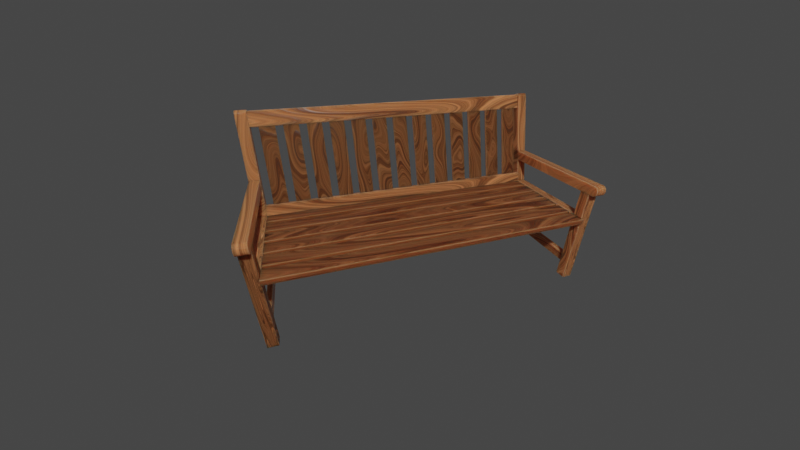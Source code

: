 # Source: Bench.blend  (saved by Blender 3.5.10; exported with 4.5.12 LTS)
import bpy
from mathutils import Matrix  # noqa: F401  (used for matrix-valued properties, if any)

bpy.ops.wm.read_factory_settings(use_empty=True)
scene = bpy.context.scene
scene.name = 'Scene'

# ---- collections
col_collection = bpy.data.collections.new('Collection'); scene.collection.children.link(col_collection)

# ---- materials (node trees are filled in below, after node groups)
mat_wood = bpy.data.materials.new('Wood')
mat_wood.alpha_threshold = 0.0
mat_wood.use_transparent_shadow = False
mat_wood.roughness = 0.5
mat_wood.line_color = (0.0, 0.0, 0.0, 1.0)
mat_darker_wood = bpy.data.materials.new('Darker.Wood')
mat_darker_wood.use_transparent_shadow = False

# ---- material node trees
mat_wood.use_nodes = True; mat_wood.node_tree.nodes.clear()
_N = mat_wood.node_tree.nodes; _L = mat_wood.node_tree.links
n0 = _N.new('ShaderNodeTexCoord'); n0.name = 'Texture Coordinate'; n0.location = (-1009, 244)
n1 = _N.new('ShaderNodeMapping'); n1.name = 'Mapping'; n1.location = (-810, 237)
n1.inputs[3].default_value = (0.45, 2.4, 1.0)
n2 = _N.new('ShaderNodeTexNoise'); n2.name = 'Musgrave Texture'; n2.location = (-616, 217)
n2.width = 150
n2.normalize = False
n2.inputs[2].default_value = 0.6
n2.inputs[3].default_value = 1.0
n2.inputs[4].default_value = 0.25
n3 = _N.new('ShaderNodeOutputMaterial'); n3.name = 'Material Output'; n3.location = (466, 330)
n4 = _N.new('ShaderNodeBsdfPrincipled'); n4.name = 'Principled BSDF'; n4.location = (176, 330)
n4.distribution = 'GGX'
n4.subsurface_method = 'RANDOM_WALK_SKIN'
n4.inputs[3].default_value = 1.45
n4.inputs[8].default_value = 1.0
n4.inputs[10].default_value = 0.04
n4.inputs[27].default_value = (0.0, 0.0, 0.0, 1.0)
n4.inputs[28].default_value = 1.0
n5 = _N.new('ShaderNodeBump'); n5.name = 'Bump'; n5.location = (-146, -102)
n5.inputs[0].default_value = 0.1
n5.inputs[1].default_value = 1.0
n5.inputs[2].default_value = 1.0
n6 = _N.new('ShaderNodeValToRGB'); n6.name = 'ColorRamp'; n6.location = (-169, 382)
n6.color_ramp.interpolation = 'EASE'
while len(n6.color_ramp.elements) > 1: n6.color_ramp.elements.remove(n6.color_ramp.elements[-1])
n6.color_ramp.elements[0].position = 0.0; n6.color_ramp.elements[0].color = (1.0, 0.2502, 0.05781, 1.0)
_e = n6.color_ramp.elements.new(0.3591); _e.color = (0.9485, 0.3563, 0.1424, 1.0)
_e = n6.color_ramp.elements.new(0.6591); _e.color = (0.0, 0.0, 0.0, 1.0)
n7 = _N.new('ShaderNodeTexNoise'); n7.name = 'Noise Texture'; n7.location = (-408, 212)
n7.inputs[2].default_value = 2.1
n7.inputs[3].default_value = 18.0
n7.inputs[4].default_value = 0.825
n7.inputs[8].default_value = 0.8
n8 = _N.new('ShaderNodeValToRGB'); n8.name = 'ColorRamp.001'; n8.location = (-179, 148)
while len(n8.color_ramp.elements) > 1: n8.color_ramp.elements.remove(n8.color_ramp.elements[-1])
n8.color_ramp.elements[0].position = 0.4227; n8.color_ramp.elements[0].color = (0.0, 0.0, 0.0, 1.0)
_e = n8.color_ramp.elements.new(0.9636); _e.color = (1.0, 1.0, 1.0, 1.0)
n9 = _N.new('ShaderNodeMix'); n9.name = 'Mix'; n9.location = (6, 210)
n9.data_type = 'RGBA'
n9.inputs[0].default_value = 0.04
_L.new(n4.outputs[0], n3.inputs[0])
_L.new(n2.outputs[0], n7.inputs[0])
_L.new(n1.outputs[0], n2.inputs[0])
_L.new(n0.outputs[3], n1.inputs[0])
_L.new(n7.outputs[0], n6.inputs[0])
_L.new(n7.outputs[0], n5.inputs[3])
_L.new(n5.outputs[0], n4.inputs[5])
_L.new(n7.outputs[0], n8.inputs[0])
_L.new(n8.outputs[0], n4.inputs[2])
_L.new(n8.outputs[0], n4.inputs[13])
_L.new(n6.outputs[0], n9.inputs[6])
_L.new(n6.outputs[0], n9.inputs[7])
_L.new(n9.outputs[2], n4.inputs[0])
n3.is_active_output = True
mat_darker_wood.use_nodes = True; mat_darker_wood.node_tree.nodes.clear()
_N = mat_darker_wood.node_tree.nodes; _L = mat_darker_wood.node_tree.links
n0 = _N.new('ShaderNodeTexCoord'); n0.name = 'Texture Coordinate'; n0.location = (-886, 236)
n1 = _N.new('ShaderNodeMapping'); n1.name = 'Mapping'; n1.location = (-688, 229)
n1.inputs[3].default_value = (0.45, 2.4, 1.0)
n2 = _N.new('ShaderNodeTexNoise'); n2.name = 'Musgrave Texture'; n2.location = (-493, 210)
n2.width = 150
n2.normalize = False
n2.inputs[2].default_value = 0.6
n2.inputs[3].default_value = 1.0
n2.inputs[4].default_value = 0.25
n3 = _N.new('ShaderNodeOutputMaterial'); n3.name = 'Material Output'; n3.location = (589, 322)
n4 = _N.new('ShaderNodeBsdfPrincipled'); n4.name = 'Principled BSDF'; n4.location = (299, 322)
n4.distribution = 'GGX'
n4.subsurface_method = 'RANDOM_WALK_SKIN'
n4.inputs[3].default_value = 1.45
n4.inputs[8].default_value = 1.0
n4.inputs[10].default_value = 0.04
n4.inputs[27].default_value = (0.0, 0.0, 0.0, 1.0)
n4.inputs[28].default_value = 1.0
n5 = _N.new('ShaderNodeBump'); n5.name = 'Bump'; n5.location = (-23, -110)
n5.inputs[0].default_value = 0.1
n5.inputs[1].default_value = 1.0
n5.inputs[2].default_value = 1.0
n6 = _N.new('ShaderNodeValToRGB'); n6.name = 'ColorRamp'; n6.location = (-46, 374)
n6.color_ramp.interpolation = 'EASE'
while len(n6.color_ramp.elements) > 1: n6.color_ramp.elements.remove(n6.color_ramp.elements[-1])
n6.color_ramp.elements[0].position = 0.0; n6.color_ramp.elements[0].color = (0.3724, 0.09813, 0.02497, 1.0)
_e = n6.color_ramp.elements.new(0.3591); _e.color = (0.3724, 0.1445, 0.06034, 1.0)
_e = n6.color_ramp.elements.new(0.6591); _e.color = (0.0, 0.0, 0.0, 1.0)
n7 = _N.new('ShaderNodeTexNoise'); n7.name = 'Noise Texture'; n7.location = (-285, 204)
n7.inputs[2].default_value = 2.1
n7.inputs[3].default_value = 18.0
n7.inputs[4].default_value = 0.825
n7.inputs[8].default_value = 0.8
n8 = _N.new('ShaderNodeValToRGB'); n8.name = 'ColorRamp.001'; n8.location = (-56, 140)
while len(n8.color_ramp.elements) > 1: n8.color_ramp.elements.remove(n8.color_ramp.elements[-1])
n8.color_ramp.elements[0].position = 0.4227; n8.color_ramp.elements[0].color = (0.0, 0.0, 0.0, 1.0)
_e = n8.color_ramp.elements.new(0.9636); _e.color = (1.0, 1.0, 1.0, 1.0)
n9 = _N.new('ShaderNodeMix'); n9.name = 'Mix'; n9.location = (129, 202)
n9.data_type = 'RGBA'
n9.inputs[0].default_value = 0.04
_L.new(n4.outputs[0], n3.inputs[0])
_L.new(n2.outputs[0], n7.inputs[0])
_L.new(n1.outputs[0], n2.inputs[0])
_L.new(n0.outputs[3], n1.inputs[0])
_L.new(n7.outputs[0], n6.inputs[0])
_L.new(n7.outputs[0], n5.inputs[3])
_L.new(n5.outputs[0], n4.inputs[5])
_L.new(n7.outputs[0], n8.inputs[0])
_L.new(n8.outputs[0], n4.inputs[2])
_L.new(n8.outputs[0], n4.inputs[13])
_L.new(n6.outputs[0], n9.inputs[6])
_L.new(n6.outputs[0], n9.inputs[7])
_L.new(n9.outputs[2], n4.inputs[0])
n3.is_active_output = True

# ---- world
world_world = bpy.data.worlds.new('World'); scene.world = world_world
world_world.use_nodes = True; world_world.node_tree.nodes.clear()
_N = world_world.node_tree.nodes; _L = world_world.node_tree.links
n0 = _N.new('ShaderNodeOutputWorld'); n0.name = 'World Output'; n0.location = (300, 300)
n1 = _N.new('ShaderNodeBackground'); n1.name = 'Background'; n1.location = (10, 300)
n1.inputs[0].default_value = (0.05088, 0.05088, 0.05088, 1.0)
_L.new(n1.outputs[0], n0.inputs[0])
n0.is_active_output = True
world_world.color = (0.05088, 0.05088, 0.05088)
world_world.use_sun_shadow = False
world_world.sun_shadow_jitter_overblur = 0.0

# ---- cameras
cam_camera = bpy.data.cameras.new('Camera')
cam_camera.clip_end = 100.0
cam_camera.lens = 14.15
cam_camera.ortho_scale = 7.314

# ---- lights
light_light = bpy.data.lights.new('Light', 'POINT')
light_light.transmission_factor = 0.0
light_light.energy = 1000.0
light_light.shadow_soft_size = 0.1
light_light.shadow_maximum_resolution = 0.006
light_light.use_absolute_resolution = True

# ---- meshes
me_cube = bpy.data.meshes.new('Cube')
me_cube.from_pydata([(1.0, 1.0, 1.0), (1.0, 1.0, -1.0), (1.0, -1.0, 1.0), (1.0, -1.0, -1.0), (-1.0, 1.0, 1.0), (-1.0, 1.0, -1.0), (-1.0, -1.0, 1.0), (-1.0, -1.0, -1.0)], [], [(0, 4, 6, 2), (3, 2, 6, 7), (7, 6, 4, 5), (5, 1, 3, 7), (1, 0, 2, 3), (5, 4, 0, 1)])
_uv = me_cube.uv_layers.new(name='UVMap')
_uv.uv.foreach_set('vector', [0.625, 0.5, 0.875, 0.5, 0.875, 0.75, 0.625, 0.75, 0.375, 0.75, 0.625, 0.75, 0.625, 1.0, 0.375, 1.0, 0.375, 0.0, 0.625, 0.0, 0.625, 0.25, 0.375, 0.25, 0.125, 0.5, 0.375, 0.5, 0.375, 0.75, 0.125, 0.75, 0.375, 0.5, 0.625, 0.5, 0.625, 0.75, 0.375, 0.75, 0.375, 0.25, 0.625, 0.25, 0.625, 0.5, 0.375, 0.5])
me_cube.materials.append(mat_wood)
me_cube.use_mirror_vertex_groups = False
me_cube.update()
me_cube_001 = bpy.data.meshes.new('Cube.001')
me_cube_001.from_pydata([(-1.001, 0.055, 0.7628), (-0.9991, 0.055, 0.0), (-1.001, -0.055, 0.7628), (-0.9991, -0.055, 0.0), (-1.097, 0.055, 0.7369), (-1.099, 0.055, 0.0), (-1.097, -0.055, 0.7369), (-1.099, -0.055, 0.0), (-1.001, -0.055, 0.7628), (-1.097, -0.055, 0.7369), (-1.001, 0.055, 0.7628), (-1.097, 0.055, 0.7369), (-1.001, -0.055, 0.7628), (-1.097, -0.055, 0.7369), (-1.001, 0.055, 0.7628), (-1.097, 0.055, 0.7369), (-1.254, -0.055, 1.708), (-1.301, -0.055, 1.735), (-1.261, -0.055, 1.722), (-1.272, -0.055, 1.731), (-1.286, -0.055, 1.736), (-1.324, -0.055, 1.729), (-1.351, -0.055, 1.682), (-1.337, -0.055, 1.722), (-1.347, -0.055, 1.711), (-1.352, -0.055, 1.697), (-1.301, 0.055, 1.735), (-1.254, 0.055, 1.708), (-1.286, 0.055, 1.736), (-1.272, 0.055, 1.731), (-1.261, 0.055, 1.722), (-1.351, 0.055, 1.682), (-1.324, 0.055, 1.729), (-1.352, 0.055, 1.697), (-1.347, 0.055, 1.711), (-1.337, 0.055, 1.722)], [], [(0, 4, 11, 10), (3, 2, 6, 7), (7, 6, 4, 5), (5, 1, 3, 7), (1, 0, 2, 3), (5, 4, 0, 1), (10, 11, 15, 14), (6, 2, 8, 9), (4, 6, 9, 11), (2, 0, 10, 8), (14, 15, 31, 33, 34, 35, 32, 26, 28, 29, 30, 27), (8, 10, 14, 12), (11, 9, 13, 15), (9, 8, 12, 13), (12, 14, 27, 16), (26, 32, 21, 17), (15, 13, 22, 31), (26, 17, 20, 28), (28, 20, 19, 29), (29, 19, 18, 30), (30, 18, 16, 27), (21, 32, 35, 23), (23, 35, 34, 24), (24, 34, 33, 25), (25, 33, 31, 22), (13, 12, 16, 18, 19, 20, 17, 21, 23, 24, 25, 22)])
_uv = me_cube_001.uv_layers.new(name='UVMap')
_uv.uv.foreach_set('vector', [0.625, 0.5, 0.625, 0.25, 0.625, 0.25, 0.625, 0.5, 0.375, 0.75, 0.625, 0.75, 0.625, 1.0, 0.375, 1.0, 0.375, 0.0, 0.625, 0.0, 0.625, 0.25, 0.375, 0.25, 0.125, 0.5, 0.375, 0.5, 0.375, 0.75, 0.125, 0.75, 0.375, 0.5, 0.625, 0.5, 0.625, 0.75, 0.375, 0.75, 0.375, 0.25, 0.625, 0.25, 0.625, 0.5, 0.375, 0.5, 0.625, 0.5, 0.625, 0.25, 0.625, 0.25, 0.625, 0.5, 0.625, 1.0, 0.625, 0.75, 0.625, 0.75, 0.625, 1.0, 0.625, 0.25, 0.625, 0.0, 0.625, 0.0, 0.625, 0.25, 0.625, 0.75, 0.625, 0.5, 0.625, 0.5, 0.625, 0.75, 0.625, 0.5, 0.625, 0.25, 0.625, 0.25, 0.625, 0.2573, 0.625, 0.2779, 0.625, 0.3089, 0.625, 0.3453, 0.625, 0.4047, 0.625, 0.4411, 0.625, 0.4721, 0.625, 0.4927, 0.625, 0.5, 0.625, 0.75, 0.625, 0.5, 0.625, 0.5, 0.625, 0.75, 0.625, 0.25, 0.625, 0.0, 0.625, 0.0, 0.625, 0.25, 0.625, 1.0, 0.625, 0.75, 0.625, 0.75, 0.625, 1.0, 0.625, 0.75, 0.625, 0.5, 0.625, 0.5, 0.625, 0.75, 0.7203, 0.5, 0.7797, 0.5, 0.7797, 0.75, 0.7203, 0.75, 0.625, 0.25, 0.625, 0.0, 0.625, 0.0, 0.625, 0.25, 0.7203, 0.5, 0.7203, 0.75, 0.6839, 0.75, 0.6839, 0.5, 0.6839, 0.5, 0.6839, 0.75, 0.625, 0.75, 0.625, 0.5, 0.625, 0.5, 0.625, 0.75, 0.625, 0.75, 0.625, 0.5, 0.625, 0.5, 0.625, 0.75, 0.625, 0.75, 0.625, 0.5, 0.7797, 0.75, 0.7797, 0.5, 0.8161, 0.5, 0.8161, 0.75, 0.8161, 0.75, 0.8161, 0.5, 0.875, 0.5, 0.875, 0.75, 0.625, 0.0, 0.625, 0.25, 0.625, 0.25, 0.625, 0.0, 0.625, 0.0, 0.625, 0.25, 0.625, 0.25, 0.625, 0.0, 0.625, 1.0, 0.625, 0.75, 0.625, 0.75, 0.625, 0.7573, 0.625, 0.7779, 0.625, 0.8089, 0.625, 0.8453, 0.625, 0.9047, 0.625, 0.9411, 0.625, 0.9721, 0.625, 0.9927, 0.625, 1.0])
me_cube_001.materials.append(mat_wood)
me_cube_001.use_mirror_vertex_groups = False
me_cube_001.update()
me_cube_003 = bpy.data.meshes.new('Cube.003')
me_cube_003.from_pydata([(-1.001, 3.144, 0.7628), (-0.9991, 3.144, 0.0), (-1.001, 3.044, 0.7628), (-0.9991, 3.044, 0.0), (-1.097, 3.144, 0.7369), (-1.099, 3.144, 0.0), (-1.097, 3.044, 0.7369), (-1.099, 3.044, 0.0), (-1.001, 3.044, 0.7628), (-1.097, 3.044, 0.7369), (-1.001, 3.144, 0.7628), (-1.097, 3.144, 0.7369), (-1.001, 3.044, 0.7628), (-1.097, 3.044, 0.7369), (-1.001, 3.144, 0.7628), (-1.097, 3.144, 0.7369), (-1.254, 3.044, 1.708), (-1.301, 3.044, 1.735), (-1.261, 3.044, 1.722), (-1.272, 3.044, 1.731), (-1.286, 3.044, 1.736), (-1.324, 3.044, 1.729), (-1.351, 3.044, 1.682), (-1.337, 3.044, 1.722), (-1.347, 3.044, 1.711), (-1.352, 3.044, 1.697), (-1.301, 3.144, 1.735), (-1.254, 3.144, 1.708), (-1.286, 3.144, 1.736), (-1.272, 3.144, 1.731), (-1.261, 3.144, 1.722), (-1.351, 3.144, 1.682), (-1.324, 3.144, 1.729), (-1.352, 3.144, 1.697), (-1.347, 3.144, 1.711), (-1.337, 3.144, 1.722)], [], [(4, 6, 9, 11), (3, 2, 6, 7), (7, 6, 4, 5), (5, 1, 3, 7), (1, 0, 2, 3), (5, 4, 0, 1), (11, 9, 13, 15), (2, 0, 10, 8), (0, 4, 11, 10), (6, 2, 8, 9), (9, 8, 12, 13), (10, 11, 15, 14), (8, 10, 14, 12), (12, 14, 27, 16), (15, 13, 22, 31), (14, 15, 31, 33, 34, 35, 32, 26, 28, 29, 30, 27), (26, 32, 21, 17), (26, 17, 20, 28), (28, 20, 19, 29), (29, 19, 18, 30), (30, 18, 16, 27), (21, 32, 35, 23), (23, 35, 34, 24), (24, 34, 33, 25), (25, 33, 31, 22), (13, 12, 16, 18, 19, 20, 17, 21, 23, 24, 25, 22)])
_uv = me_cube_003.uv_layers.new(name='UVMap')
_uv.uv.foreach_set('vector', [0.625, 0.25, 0.625, 0.0, 0.625, 0.0, 0.625, 0.25, 0.375, 0.75, 0.625, 0.75, 0.625, 1.0, 0.375, 1.0, 0.375, 0.0, 0.625, 0.0, 0.625, 0.25, 0.375, 0.25, 0.125, 0.5, 0.375, 0.5, 0.375, 0.75, 0.125, 0.75, 0.375, 0.5, 0.625, 0.5, 0.625, 0.75, 0.375, 0.75, 0.375, 0.25, 0.625, 0.25, 0.625, 0.5, 0.375, 0.5, 0.625, 0.25, 0.625, 0.0, 0.625, 0.0, 0.625, 0.25, 0.625, 0.75, 0.625, 0.5, 0.625, 0.5, 0.625, 0.75, 0.625, 0.5, 0.625, 0.25, 0.625, 0.25, 0.625, 0.5, 0.625, 1.0, 0.625, 0.75, 0.625, 0.75, 0.625, 1.0, 0.625, 1.0, 0.625, 0.75, 0.625, 0.75, 0.625, 1.0, 0.625, 0.5, 0.625, 0.25, 0.625, 0.25, 0.625, 0.5, 0.625, 0.75, 0.625, 0.5, 0.625, 0.5, 0.625, 0.75, 0.625, 0.75, 0.625, 0.5, 0.625, 0.5, 0.625, 0.75, 0.625, 0.25, 0.625, 0.0, 0.625, 0.0, 0.625, 0.25, 0.625, 0.5, 0.625, 0.25, 0.625, 0.25, 0.625, 0.2573, 0.625, 0.2779, 0.625, 0.3089, 0.625, 0.3453, 0.625, 0.4047, 0.625, 0.4411, 0.625, 0.4721, 0.625, 0.4927, 0.625, 0.5, 0.7203, 0.5, 0.7797, 0.5, 0.7797, 0.75, 0.7203, 0.75, 0.7203, 0.5, 0.7203, 0.75, 0.6839, 0.75, 0.6839, 0.5, 0.6839, 0.5, 0.6839, 0.75, 0.625, 0.75, 0.625, 0.5, 0.625, 0.5, 0.625, 0.75, 0.625, 0.75, 0.625, 0.5, 0.625, 0.5, 0.625, 0.75, 0.625, 0.75, 0.625, 0.5, 0.7797, 0.75, 0.7797, 0.5, 0.8161, 0.5, 0.8161, 0.75, 0.8161, 0.75, 0.8161, 0.5, 0.875, 0.5, 0.875, 0.75, 0.625, 0.0, 0.625, 0.25, 0.625, 0.25, 0.625, 0.0, 0.625, 0.0, 0.625, 0.25, 0.625, 0.25, 0.625, 0.0, 0.625, 1.0, 0.625, 0.75, 0.625, 0.75, 0.625, 0.7573, 0.625, 0.7779, 0.625, 0.8089, 0.625, 0.8453, 0.625, 0.9047, 0.625, 0.9411, 0.625, 0.9721, 0.625, 0.9927, 0.625, 1.0])
me_cube_003.materials.append(mat_wood)
me_cube_003.use_mirror_vertex_groups = False
me_cube_003.update()
me_cube_005 = bpy.data.meshes.new('Cube.005')
me_cube_005.from_pydata([(1.0, 1.0, 1.0), (1.0, 1.0, -1.0), (1.0, -1.0, 1.0), (1.0, -1.0, -1.0), (-1.0, 1.0, 1.0), (-1.0, 1.0, -1.0), (-1.0, -1.0, 1.0), (-1.0, -1.0, -1.0)], [], [(0, 4, 6, 2), (3, 2, 6, 7), (7, 6, 4, 5), (5, 1, 3, 7), (1, 0, 2, 3), (5, 4, 0, 1)])
_uv = me_cube_005.uv_layers.new(name='UVMap')
_uv.uv.foreach_set('vector', [0.625, 0.5, 0.875, 0.5, 0.875, 0.75, 0.625, 0.75, 0.375, 0.75, 0.625, 0.75, 0.625, 1.0, 0.375, 1.0, 0.375, 0.0, 0.625, 0.0, 0.625, 0.25, 0.375, 0.25, 0.125, 0.5, 0.375, 0.5, 0.375, 0.75, 0.125, 0.75, 0.375, 0.5, 0.625, 0.5, 0.625, 0.75, 0.375, 0.75, 0.375, 0.25, 0.625, 0.25, 0.625, 0.5, 0.375, 0.5])
me_cube_005.materials.append(mat_darker_wood)
me_cube_005.use_mirror_vertex_groups = False
me_cube_005.update()
me_cube_006 = bpy.data.meshes.new('Cube.006')
me_cube_006.from_pydata([(1.0, 1.0, 1.0), (1.0, 1.0, -1.0), (1.0, -1.0, 1.0), (1.0, -1.0, -1.0), (-1.0, 1.0, 1.0), (-1.0, 1.0, -1.0), (-1.0, -1.0, 1.0), (-1.0, -1.0, -1.0)], [], [(0, 4, 6, 2), (3, 2, 6, 7), (7, 6, 4, 5), (5, 1, 3, 7), (1, 0, 2, 3), (5, 4, 0, 1)])
_uv = me_cube_006.uv_layers.new(name='UVMap')
_uv.uv.foreach_set('vector', [0.625, 0.5, 0.875, 0.5, 0.875, 0.75, 0.625, 0.75, 0.375, 0.75, 0.625, 0.75, 0.625, 1.0, 0.375, 1.0, 0.375, 0.0, 0.625, 0.0, 0.625, 0.25, 0.375, 0.25, 0.125, 0.5, 0.375, 0.5, 0.375, 0.75, 0.125, 0.75, 0.375, 0.5, 0.625, 0.5, 0.625, 0.75, 0.375, 0.75, 0.375, 0.25, 0.625, 0.25, 0.625, 0.5, 0.375, 0.5])
me_cube_006.materials.append(mat_darker_wood)
me_cube_006.use_mirror_vertex_groups = False
me_cube_006.update()
me_cube_007 = bpy.data.meshes.new('Cube.007')
me_cube_007.from_pydata([(1.0, 1.0, 1.0), (1.0, 1.0, -1.0), (1.0, -1.0, 1.0), (1.0, -1.0, -1.0), (-1.0, 1.0, 1.0), (-1.0, 1.0, -1.0), (-1.0, -1.0, 1.0), (-1.0, -1.0, -1.0)], [], [(0, 4, 6, 2), (3, 2, 6, 7), (7, 6, 4, 5), (5, 1, 3, 7), (1, 0, 2, 3), (5, 4, 0, 1)])
_uv = me_cube_007.uv_layers.new(name='UVMap')
_uv.uv.foreach_set('vector', [0.625, 0.5, 0.875, 0.5, 0.875, 0.75, 0.625, 0.75, 0.375, 0.75, 0.625, 0.75, 0.625, 1.0, 0.375, 1.0, 0.375, 0.0, 0.625, 0.0, 0.625, 0.25, 0.375, 0.25, 0.125, 0.5, 0.375, 0.5, 0.375, 0.75, 0.125, 0.75, 0.375, 0.5, 0.625, 0.5, 0.625, 0.75, 0.375, 0.75, 0.375, 0.25, 0.625, 0.25, 0.625, 0.5, 0.375, 0.5])
me_cube_007.materials.append(mat_wood)
me_cube_007.use_mirror_vertex_groups = False
me_cube_007.update()
me_cube_008 = bpy.data.meshes.new('Cube.008')
me_cube_008.from_pydata([(1.0, 1.0, 1.0), (1.0, 1.0, -1.0), (1.0, -1.0, 1.0), (1.0, -1.0, -1.0), (-1.0, 1.0, 1.0), (-1.0, 1.0, -1.0), (-1.0, -1.0, 1.0), (-1.0, -1.0, -1.0)], [], [(0, 4, 6, 2), (3, 2, 6, 7), (7, 6, 4, 5), (5, 1, 3, 7), (1, 0, 2, 3), (5, 4, 0, 1)])
_uv = me_cube_008.uv_layers.new(name='UVMap')
_uv.uv.foreach_set('vector', [0.625, 0.5, 0.875, 0.5, 0.875, 0.75, 0.625, 0.75, 0.375, 0.75, 0.625, 0.75, 0.625, 1.0, 0.375, 1.0, 0.375, 0.0, 0.625, 0.0, 0.625, 0.25, 0.375, 0.25, 0.125, 0.5, 0.375, 0.5, 0.375, 0.75, 0.125, 0.75, 0.375, 0.5, 0.625, 0.5, 0.625, 0.75, 0.375, 0.75, 0.375, 0.25, 0.625, 0.25, 0.625, 0.5, 0.375, 0.5])
me_cube_008.materials.append(mat_wood)
me_cube_008.use_mirror_vertex_groups = False
me_cube_008.update()
me_cube_009 = bpy.data.meshes.new('Cube.009')
me_cube_009.from_pydata([(1.0, 1.0, 1.0), (1.0, 1.0, -1.0), (1.0, -1.0, 1.0), (1.0, -1.0, -1.0), (-1.0, 1.0, 1.0), (-1.0, 1.0, -1.0), (-1.0, -1.0, 1.0), (-1.0, -1.0, -1.0)], [], [(0, 4, 6, 2), (3, 2, 6, 7), (7, 6, 4, 5), (5, 1, 3, 7), (1, 0, 2, 3), (5, 4, 0, 1)])
_uv = me_cube_009.uv_layers.new(name='UVMap')
_uv.uv.foreach_set('vector', [0.625, 0.5, 0.875, 0.5, 0.875, 0.75, 0.625, 0.75, 0.375, 0.75, 0.625, 0.75, 0.625, 1.0, 0.375, 1.0, 0.375, 0.0, 0.625, 0.0, 0.625, 0.25, 0.375, 0.25, 0.125, 0.5, 0.375, 0.5, 0.375, 0.75, 0.125, 0.75, 0.375, 0.5, 0.625, 0.5, 0.625, 0.75, 0.375, 0.75, 0.375, 0.25, 0.625, 0.25, 0.625, 0.5, 0.375, 0.5])
me_cube_009.materials.append(mat_wood)
me_cube_009.use_mirror_vertex_groups = False
me_cube_009.update()
me_cube_010 = bpy.data.meshes.new('Cube.010')
me_cube_010.from_pydata([(1.0, 1.0, 1.0), (1.0, 1.0, -1.0), (1.0, -1.0, 1.0), (1.0, -1.0, -1.0), (-1.0, 1.0, 1.0), (-1.0, 1.0, -1.0), (-1.0, -1.0, 1.0), (-1.0, -1.0, -1.0)], [], [(0, 4, 6, 2), (3, 2, 6, 7), (7, 6, 4, 5), (5, 1, 3, 7), (1, 0, 2, 3), (5, 4, 0, 1)])
_uv = me_cube_010.uv_layers.new(name='UVMap')
_uv.uv.foreach_set('vector', [0.625, 0.5, 0.875, 0.5, 0.875, 0.75, 0.625, 0.75, 0.375, 0.75, 0.625, 0.75, 0.625, 1.0, 0.375, 1.0, 0.375, 0.0, 0.625, 0.0, 0.625, 0.25, 0.375, 0.25, 0.125, 0.5, 0.375, 0.5, 0.375, 0.75, 0.125, 0.75, 0.375, 0.5, 0.625, 0.5, 0.625, 0.75, 0.375, 0.75, 0.375, 0.25, 0.625, 0.25, 0.625, 0.5, 0.375, 0.5])
me_cube_010.materials.append(mat_wood)
me_cube_010.use_mirror_vertex_groups = False
me_cube_010.update()
me_cube_011 = bpy.data.meshes.new('Cube.011')
me_cube_011.from_pydata([(1.0, 1.0, 1.0), (1.0, 1.0, -1.0), (1.0, -1.0, 1.0), (1.0, -1.0, -1.0), (-1.0, 1.0, 1.0), (-1.0, 1.0, -1.0), (-1.0, -1.0, 1.0), (-1.0, -1.0, -1.0)], [], [(0, 4, 6, 2), (3, 2, 6, 7), (7, 6, 4, 5), (5, 1, 3, 7), (1, 0, 2, 3), (5, 4, 0, 1)])
_uv = me_cube_011.uv_layers.new(name='UVMap')
_uv.uv.foreach_set('vector', [0.625, 0.5, 0.875, 0.5, 0.875, 0.75, 0.625, 0.75, 0.375, 0.75, 0.625, 0.75, 0.625, 1.0, 0.375, 1.0, 0.375, 0.0, 0.625, 0.0, 0.625, 0.25, 0.375, 0.25, 0.125, 0.5, 0.375, 0.5, 0.375, 0.75, 0.125, 0.75, 0.375, 0.5, 0.625, 0.5, 0.625, 0.75, 0.375, 0.75, 0.375, 0.25, 0.625, 0.25, 0.625, 0.5, 0.375, 0.5])
me_cube_011.materials.append(mat_wood)
me_cube_011.use_mirror_vertex_groups = False
me_cube_011.update()
me_cube_012 = bpy.data.meshes.new('Cube.012')
me_cube_012.from_pydata([(1.0, 1.0, 1.0), (1.0, 1.0, -1.0), (1.0, -1.0, 1.0), (1.0, -1.0, -1.0), (-1.0, 1.0, 1.0), (-1.0, 1.0, -1.0), (-1.0, -1.0, 1.0), (-1.0, -1.0, -1.0)], [], [(0, 4, 6, 2), (3, 2, 6, 7), (7, 6, 4, 5), (5, 1, 3, 7), (1, 0, 2, 3), (5, 4, 0, 1)])
_uv = me_cube_012.uv_layers.new(name='UVMap')
_uv.uv.foreach_set('vector', [0.625, 0.5, 0.875, 0.5, 0.875, 0.75, 0.625, 0.75, 0.375, 0.75, 0.625, 0.75, 0.625, 1.0, 0.375, 1.0, 0.375, 0.0, 0.625, 0.0, 0.625, 0.25, 0.375, 0.25, 0.125, 0.5, 0.375, 0.5, 0.375, 0.75, 0.125, 0.75, 0.375, 0.5, 0.625, 0.5, 0.625, 0.75, 0.375, 0.75, 0.375, 0.25, 0.625, 0.25, 0.625, 0.5, 0.375, 0.5])
me_cube_012.materials.append(mat_wood)
me_cube_012.use_mirror_vertex_groups = False
me_cube_012.update()
me_cube_013 = bpy.data.meshes.new('Cube.013')
me_cube_013.from_pydata([(1.0, 1.0, 1.0), (1.0, 1.0, -1.0), (1.0, -1.0, 1.0), (1.0, -1.0, -1.0), (-1.0, 1.0, 1.0), (-1.0, 1.0, -1.0), (-1.0, -1.0, 1.0), (-1.0, -1.0, -1.0)], [], [(0, 4, 6, 2), (3, 2, 6, 7), (7, 6, 4, 5), (5, 1, 3, 7), (1, 0, 2, 3), (5, 4, 0, 1)])
_uv = me_cube_013.uv_layers.new(name='UVMap')
_uv.uv.foreach_set('vector', [0.625, 0.5, 0.875, 0.5, 0.875, 0.75, 0.625, 0.75, 0.375, 0.75, 0.625, 0.75, 0.625, 1.0, 0.375, 1.0, 0.375, 0.0, 0.625, 0.0, 0.625, 0.25, 0.375, 0.25, 0.125, 0.5, 0.375, 0.5, 0.375, 0.75, 0.125, 0.75, 0.375, 0.5, 0.625, 0.5, 0.625, 0.75, 0.375, 0.75, 0.375, 0.25, 0.625, 0.25, 0.625, 0.5, 0.375, 0.5])
me_cube_013.materials.append(mat_wood)
me_cube_013.use_mirror_vertex_groups = False
me_cube_013.update()
me_cube_014 = bpy.data.meshes.new('Cube.014')
me_cube_014.from_pydata([(1.0, 1.0, 1.0), (1.0, 1.0, -1.0), (1.0, -1.0, 1.0), (1.0, -1.0, -1.0), (-1.0, 1.0, 1.0), (-1.0, 1.0, -1.0), (-1.0, -1.0, 1.0), (-1.0, -1.0, -1.0)], [], [(0, 4, 6, 2), (3, 2, 6, 7), (7, 6, 4, 5), (5, 1, 3, 7), (1, 0, 2, 3), (5, 4, 0, 1)])
_uv = me_cube_014.uv_layers.new(name='UVMap')
_uv.uv.foreach_set('vector', [0.625, 0.5, 0.875, 0.5, 0.875, 0.75, 0.625, 0.75, 0.375, 0.75, 0.625, 0.75, 0.625, 1.0, 0.375, 1.0, 0.375, 0.0, 0.625, 0.0, 0.625, 0.25, 0.375, 0.25, 0.125, 0.5, 0.375, 0.5, 0.375, 0.75, 0.125, 0.75, 0.375, 0.5, 0.625, 0.5, 0.625, 0.75, 0.375, 0.75, 0.375, 0.25, 0.625, 0.25, 0.625, 0.5, 0.375, 0.5])
me_cube_014.materials.append(mat_wood)
me_cube_014.use_mirror_vertex_groups = False
me_cube_014.update()
me_cube_015 = bpy.data.meshes.new('Cube.015')
me_cube_015.from_pydata([(0.1254, 1.192e-07, 1.026), (-1.156, 0.05, 1.0), (0.1271, -0.05, 1.034), (-1.156, -0.05, 1.0), (0.1289, 1.192e-07, 1.042), (-1.156, 0.05, 1.1), (0.1271, 0.05, 1.034), (-1.156, -0.05, 1.1), (0.1289, 0.05, 1.042), (0.08253, 0.05, 1.0), (0.1254, 0.05, 1.026), (0.1153, 0.05, 1.012), (0.1003, 0.05, 1.003), (0.08253, -0.05, 1.0), (0.1289, -0.05, 1.042), (0.1003, -0.05, 1.003), (0.1153, -0.05, 1.012), (0.1254, -0.05, 1.026), (0.08253, 0.05, 1.1), (0.1289, 0.05, 1.058), (0.1003, 0.05, 1.097), (0.1153, 0.05, 1.088), (0.1254, 0.05, 1.074), (0.1289, -0.05, 1.058), (0.08253, -0.05, 1.1), (0.1254, -0.05, 1.074), (0.1153, -0.05, 1.088), (0.1003, -0.05, 1.097), (0.1204, 0.05, 1.019), (0.1204, -0.05, 1.019), (0.1153, 1.192e-07, 1.012), (0.1078, 0.05, 1.008), (0.1078, -0.05, 1.008), (0.1003, 1.192e-07, 1.003), (0.09141, 0.05, 1.002), (0.09141, -0.05, 1.002), (0.08253, 1.192e-07, 1.0), (0.1271, -0.05, 1.066), (0.1289, 1.192e-07, 1.058), (0.1271, 0.05, 1.066), (0.1254, 1.192e-07, 1.074), (0.1204, -0.05, 1.081), (0.1204, 0.05, 1.081), (0.1153, 1.192e-07, 1.088), (0.1078, -0.05, 1.092), (0.1078, 0.05, 1.092), (0.1003, 1.192e-07, 1.097), (0.09141, -0.05, 1.098), (0.09141, 0.05, 1.098), (0.08253, 1.192e-07, 1.1), (0.09141, 1.192e-07, 1.098), (0.1078, 1.192e-07, 1.092), (0.1204, 1.192e-07, 1.081), (0.1271, 1.192e-07, 1.066), (0.09141, 1.192e-07, 1.002), (0.1078, 1.192e-07, 1.008), (0.1204, 1.192e-07, 1.019), (0.1271, 1.192e-07, 1.034)], [], [(3, 13, 35, 15, 32, 16, 29, 17, 2, 14, 23, 37, 25, 41, 26, 44, 27, 47, 24, 7), (7, 24, 49, 18, 5), (47, 50, 49, 24), (5, 1, 3, 7), (4, 38, 23, 14), (1, 9, 36, 13, 3), (57, 2, 17, 0), (56, 29, 16, 30), (55, 32, 15, 33), (54, 35, 13, 36), (53, 39, 22, 40), (52, 42, 21, 43), (51, 45, 20, 46), (50, 48, 18, 49), (5, 18, 48, 20, 45, 21, 42, 22, 39, 19, 8, 6, 10, 28, 11, 31, 12, 34, 9, 1), (27, 46, 50, 47), (46, 20, 48, 50), (44, 51, 46, 27), (26, 43, 51, 44), (43, 21, 45, 51), (41, 52, 43, 26), (25, 40, 52, 41), (40, 22, 42, 52), (37, 53, 40, 25), (23, 38, 53, 37), (38, 19, 39, 53), (34, 54, 36, 9), (12, 33, 54, 34), (33, 15, 35, 54), (31, 55, 33, 12), (11, 30, 55, 31), (30, 16, 32, 55), (28, 56, 30, 11), (10, 0, 56, 28), (0, 17, 29, 56), (6, 57, 0, 10), (8, 4, 57, 6), (4, 14, 2, 57), (8, 19, 38, 4)])
_uv = me_cube_015.uv_layers.new(name='UVMap')
_uv.uv.foreach_set('vector', [0.375, 0.75, 0.616, 0.75, 0.6177, 0.754, 0.6194, 0.758, 0.6209, 0.7695, 0.6224, 0.7809, 0.6233, 0.7981, 0.6243, 0.8152, 0.6247, 0.8354, 0.625, 0.8556, 0.625, 0.8944, 0.6247, 0.9146, 0.6243, 0.9348, 0.6233, 0.9519, 0.6224, 0.9691, 0.6209, 0.9805, 0.6194, 0.992, 0.6177, 0.996, 0.616, 1.0, 0.375, 1.0, 0.375, 0.0, 0.616, 0.0, 0.616, 0.125, 0.616, 0.25, 0.375, 0.25, 0.6177, 0.0, 0.6177, 0.125, 0.616, 0.125, 0.616, 0.0, 0.125, 0.5, 0.375, 0.5, 0.375, 0.75, 0.125, 0.75, 0.7306, 0.625, 0.7694, 0.625, 0.7694, 0.75, 0.7306, 0.75, 0.375, 0.5, 0.616, 0.5, 0.616, 0.625, 0.616, 0.75, 0.375, 0.75, 0.7104, 0.625, 0.7104, 0.75, 0.6902, 0.75, 0.6902, 0.625, 0.6576, 0.625, 0.6576, 0.75, 0.625, 0.75, 0.625, 0.625, 0.6222, 0.625, 0.6222, 0.75, 0.6194, 0.75, 0.6194, 0.625, 0.6177, 0.625, 0.6177, 0.75, 0.616, 0.75, 0.616, 0.625, 0.7896, 0.625, 0.7896, 0.5, 0.8098, 0.5, 0.8098, 0.625, 0.8424, 0.625, 0.8424, 0.5, 0.875, 0.5, 0.875, 0.625, 0.6222, 0.125, 0.6222, 0.25, 0.6194, 0.25, 0.6194, 0.125, 0.6177, 0.125, 0.6177, 0.25, 0.616, 0.25, 0.616, 0.125, 0.375, 0.25, 0.616, 0.25, 0.6177, 0.254, 0.6194, 0.258, 0.6209, 0.2695, 0.6224, 0.2809, 0.6233, 0.2981, 0.6243, 0.3152, 0.6247, 0.3354, 0.625, 0.3556, 0.625, 0.3944, 0.6247, 0.4146, 0.6243, 0.4348, 0.6233, 0.4519, 0.6224, 0.4691, 0.6209, 0.4805, 0.6194, 0.492, 0.6177, 0.496, 0.616, 0.5, 0.375, 0.5, 0.6194, 0.0, 0.6194, 0.125, 0.6177, 0.125, 0.6177, 0.0, 0.6194, 0.125, 0.6194, 0.25, 0.6177, 0.25, 0.6177, 0.125, 0.6222, 0.0, 0.6222, 0.125, 0.6194, 0.125, 0.6194, 0.0, 0.625, 0.0, 0.625, 0.125, 0.6222, 0.125, 0.6222, 0.0, 0.625, 0.125, 0.625, 0.25, 0.6222, 0.25, 0.6222, 0.125, 0.8424, 0.75, 0.8424, 0.625, 0.875, 0.625, 0.875, 0.75, 0.8098, 0.75, 0.8098, 0.625, 0.8424, 0.625, 0.8424, 0.75, 0.8098, 0.625, 0.8098, 0.5, 0.8424, 0.5, 0.8424, 0.625, 0.7896, 0.75, 0.7896, 0.625, 0.8098, 0.625, 0.8098, 0.75, 0.7694, 0.75, 0.7694, 0.625, 0.7896, 0.625, 0.7896, 0.75, 0.7694, 0.625, 0.7694, 0.5, 0.7896, 0.5, 0.7896, 0.625, 0.6177, 0.5, 0.6177, 0.625, 0.616, 0.625, 0.616, 0.5, 0.6194, 0.5, 0.6194, 0.625, 0.6177, 0.625, 0.6177, 0.5, 0.6194, 0.625, 0.6194, 0.75, 0.6177, 0.75, 0.6177, 0.625, 0.6222, 0.5, 0.6222, 0.625, 0.6194, 0.625, 0.6194, 0.5, 0.625, 0.5, 0.625, 0.625, 0.6222, 0.625, 0.6222, 0.5, 0.625, 0.625, 0.625, 0.75, 0.6222, 0.75, 0.6222, 0.625, 0.6576, 0.5, 0.6576, 0.625, 0.625, 0.625, 0.625, 0.5, 0.6902, 0.5, 0.6902, 0.625, 0.6576, 0.625, 0.6576, 0.5, 0.6902, 0.625, 0.6902, 0.75, 0.6576, 0.75, 0.6576, 0.625, 0.7104, 0.5, 0.7104, 0.625, 0.6902, 0.625, 0.6902, 0.5, 0.7306, 0.5, 0.7306, 0.625, 0.7104, 0.625, 0.7104, 0.5, 0.7306, 0.625, 0.7306, 0.75, 0.7104, 0.75, 0.7104, 0.625, 0.7306, 0.5, 0.7694, 0.5, 0.7694, 0.625, 0.7306, 0.625])
me_cube_015.materials.append(mat_wood)
me_cube_015.materials.append(mat_darker_wood)
me_cube_015.use_mirror_vertex_groups = False
me_cube_015.update()
me_cube_016 = bpy.data.meshes.new('Cube.016')
me_cube_016.from_pydata([(0.1254, 3.094, 1.026), (-1.156, 3.144, 1.0), (0.1271, 3.044, 1.034), (-1.156, 3.044, 1.0), (0.1289, 3.094, 1.042), (-1.156, 3.144, 1.1), (0.1271, 3.144, 1.034), (-1.156, 3.044, 1.1), (0.1289, 3.144, 1.042), (0.08253, 3.144, 1.0), (0.1254, 3.144, 1.026), (0.1153, 3.144, 1.012), (0.1003, 3.144, 1.003), (0.08253, 3.044, 1.0), (0.1289, 3.044, 1.042), (0.1003, 3.044, 1.003), (0.1153, 3.044, 1.012), (0.1254, 3.044, 1.026), (0.08253, 3.144, 1.1), (0.1289, 3.144, 1.058), (0.1003, 3.144, 1.097), (0.1153, 3.144, 1.088), (0.1254, 3.144, 1.074), (0.1289, 3.044, 1.058), (0.08253, 3.044, 1.1), (0.1254, 3.044, 1.074), (0.1153, 3.044, 1.088), (0.1003, 3.044, 1.097), (0.1204, 3.144, 1.019), (0.1204, 3.044, 1.019), (0.1153, 3.094, 1.012), (0.1078, 3.144, 1.008), (0.1078, 3.044, 1.008), (0.1003, 3.094, 1.003), (0.09141, 3.144, 1.002), (0.09141, 3.044, 1.002), (0.08253, 3.094, 1.0), (0.1271, 3.044, 1.066), (0.1289, 3.094, 1.058), (0.1271, 3.144, 1.066), (0.1254, 3.094, 1.074), (0.1204, 3.044, 1.081), (0.1204, 3.144, 1.081), (0.1153, 3.094, 1.088), (0.1078, 3.044, 1.092), (0.1078, 3.144, 1.092), (0.1003, 3.094, 1.097), (0.09141, 3.044, 1.098), (0.09141, 3.144, 1.098), (0.08253, 3.094, 1.1), (0.09141, 3.094, 1.098), (0.1078, 3.094, 1.092), (0.1204, 3.094, 1.081), (0.1271, 3.094, 1.066), (0.09141, 3.094, 1.002), (0.1078, 3.094, 1.008), (0.1204, 3.094, 1.019), (0.1271, 3.094, 1.034)], [], [(3, 13, 35, 15, 32, 16, 29, 17, 2, 14, 23, 37, 25, 41, 26, 44, 27, 47, 24, 7), (7, 24, 49, 18, 5), (47, 50, 49, 24), (5, 1, 3, 7), (4, 38, 23, 14), (1, 9, 36, 13, 3), (57, 2, 17, 0), (56, 29, 16, 30), (55, 32, 15, 33), (54, 35, 13, 36), (53, 39, 22, 40), (52, 42, 21, 43), (51, 45, 20, 46), (50, 48, 18, 49), (5, 18, 48, 20, 45, 21, 42, 22, 39, 19, 8, 6, 10, 28, 11, 31, 12, 34, 9, 1), (27, 46, 50, 47), (46, 20, 48, 50), (44, 51, 46, 27), (26, 43, 51, 44), (43, 21, 45, 51), (41, 52, 43, 26), (25, 40, 52, 41), (40, 22, 42, 52), (37, 53, 40, 25), (23, 38, 53, 37), (38, 19, 39, 53), (34, 54, 36, 9), (12, 33, 54, 34), (33, 15, 35, 54), (31, 55, 33, 12), (11, 30, 55, 31), (30, 16, 32, 55), (28, 56, 30, 11), (10, 0, 56, 28), (0, 17, 29, 56), (6, 57, 0, 10), (8, 4, 57, 6), (4, 14, 2, 57), (8, 19, 38, 4)])
_uv = me_cube_016.uv_layers.new(name='UVMap')
_uv.uv.foreach_set('vector', [0.375, 0.75, 0.616, 0.75, 0.6177, 0.754, 0.6194, 0.758, 0.6209, 0.7695, 0.6224, 0.7809, 0.6233, 0.7981, 0.6243, 0.8152, 0.6247, 0.8354, 0.625, 0.8556, 0.625, 0.8944, 0.6247, 0.9146, 0.6243, 0.9348, 0.6233, 0.9519, 0.6224, 0.9691, 0.6209, 0.9805, 0.6194, 0.992, 0.6177, 0.996, 0.616, 1.0, 0.375, 1.0, 0.375, 0.0, 0.616, 0.0, 0.616, 0.125, 0.616, 0.25, 0.375, 0.25, 0.6177, 0.0, 0.6177, 0.125, 0.616, 0.125, 0.616, 0.0, 0.125, 0.5, 0.375, 0.5, 0.375, 0.75, 0.125, 0.75, 0.7306, 0.625, 0.7694, 0.625, 0.7694, 0.75, 0.7306, 0.75, 0.375, 0.5, 0.616, 0.5, 0.616, 0.625, 0.616, 0.75, 0.375, 0.75, 0.7104, 0.625, 0.7104, 0.75, 0.6902, 0.75, 0.6902, 0.625, 0.6576, 0.625, 0.6576, 0.75, 0.625, 0.75, 0.625, 0.625, 0.6222, 0.625, 0.6222, 0.75, 0.6194, 0.75, 0.6194, 0.625, 0.6177, 0.625, 0.6177, 0.75, 0.616, 0.75, 0.616, 0.625, 0.7896, 0.625, 0.7896, 0.5, 0.8098, 0.5, 0.8098, 0.625, 0.8424, 0.625, 0.8424, 0.5, 0.875, 0.5, 0.875, 0.625, 0.6222, 0.125, 0.6222, 0.25, 0.6194, 0.25, 0.6194, 0.125, 0.6177, 0.125, 0.6177, 0.25, 0.616, 0.25, 0.616, 0.125, 0.375, 0.25, 0.616, 0.25, 0.6177, 0.254, 0.6194, 0.258, 0.6209, 0.2695, 0.6224, 0.2809, 0.6233, 0.2981, 0.6243, 0.3152, 0.6247, 0.3354, 0.625, 0.3556, 0.625, 0.3944, 0.6247, 0.4146, 0.6243, 0.4348, 0.6233, 0.4519, 0.6224, 0.4691, 0.6209, 0.4805, 0.6194, 0.492, 0.6177, 0.496, 0.616, 0.5, 0.375, 0.5, 0.6194, 0.0, 0.6194, 0.125, 0.6177, 0.125, 0.6177, 0.0, 0.6194, 0.125, 0.6194, 0.25, 0.6177, 0.25, 0.6177, 0.125, 0.6222, 0.0, 0.6222, 0.125, 0.6194, 0.125, 0.6194, 0.0, 0.625, 0.0, 0.625, 0.125, 0.6222, 0.125, 0.6222, 0.0, 0.625, 0.125, 0.625, 0.25, 0.6222, 0.25, 0.6222, 0.125, 0.8424, 0.75, 0.8424, 0.625, 0.875, 0.625, 0.875, 0.75, 0.8098, 0.75, 0.8098, 0.625, 0.8424, 0.625, 0.8424, 0.75, 0.8098, 0.625, 0.8098, 0.5, 0.8424, 0.5, 0.8424, 0.625, 0.7896, 0.75, 0.7896, 0.625, 0.8098, 0.625, 0.8098, 0.75, 0.7694, 0.75, 0.7694, 0.625, 0.7896, 0.625, 0.7896, 0.75, 0.7694, 0.625, 0.7694, 0.5, 0.7896, 0.5, 0.7896, 0.625, 0.6177, 0.5, 0.6177, 0.625, 0.616, 0.625, 0.616, 0.5, 0.6194, 0.5, 0.6194, 0.625, 0.6177, 0.625, 0.6177, 0.5, 0.6194, 0.625, 0.6194, 0.75, 0.6177, 0.75, 0.6177, 0.625, 0.6222, 0.5, 0.6222, 0.625, 0.6194, 0.625, 0.6194, 0.5, 0.625, 0.5, 0.625, 0.625, 0.6222, 0.625, 0.6222, 0.5, 0.625, 0.625, 0.625, 0.75, 0.6222, 0.75, 0.6222, 0.625, 0.6576, 0.5, 0.6576, 0.625, 0.625, 0.625, 0.625, 0.5, 0.6902, 0.5, 0.6902, 0.625, 0.6576, 0.625, 0.6576, 0.5, 0.6902, 0.625, 0.6902, 0.75, 0.6576, 0.75, 0.6576, 0.625, 0.7104, 0.5, 0.7104, 0.625, 0.6902, 0.625, 0.6902, 0.5, 0.7306, 0.5, 0.7306, 0.625, 0.7104, 0.625, 0.7104, 0.5, 0.7306, 0.625, 0.7306, 0.75, 0.7104, 0.75, 0.7104, 0.625, 0.7306, 0.5, 0.7694, 0.5, 0.7694, 0.625, 0.7306, 0.625])
me_cube_016.materials.append(mat_wood)
me_cube_016.use_mirror_vertex_groups = False
me_cube_016.update()

# ---- objects
ob_cube = bpy.data.objects.new('Cube', me_cube)
ob_light = bpy.data.objects.new('Light', light_light)
ob_camera = bpy.data.objects.new('Camera', cam_camera)
ob_cube_001 = bpy.data.objects.new('Cube.001', me_cube_001)
ob_cube_003 = bpy.data.objects.new('Cube.003', me_cube_003)
ob_cube_005 = bpy.data.objects.new('Cube.005', me_cube_005)
ob_cube_006 = bpy.data.objects.new('Cube.006', me_cube_006)
ob_cube_007 = bpy.data.objects.new('Cube.007', me_cube_007)
ob_cube_008 = bpy.data.objects.new('Cube.008', me_cube_008)
ob_cube_009 = bpy.data.objects.new('Cube.009', me_cube_009)
ob_cube_010 = bpy.data.objects.new('Cube.010', me_cube_010)
ob_cube_011 = bpy.data.objects.new('Cube.011', me_cube_011)
ob_cube_012 = bpy.data.objects.new('Cube.012', me_cube_012)
ob_cube_013 = bpy.data.objects.new('Cube.013', me_cube_013)
ob_cube_014 = bpy.data.objects.new('Cube.014', me_cube_014)
ob_cube_015 = bpy.data.objects.new('Cube.015', me_cube_015)
ob_cube_016 = bpy.data.objects.new('Cube.016', me_cube_016)

# ---- transforms, parenting, visibility, modifiers, constraints
ob_cube.location = (0.0, 0.0, 0.5)
ob_cube.scale = (0.05, 0.05, 0.5)
ob_cube.lock_rotations_4d = False
ob_cube.empty_display_type = 'ARROWS'
ob_cube.lineart.crease_threshold = 0.0
ob_light.location = (4.076, 1.005, 5.904)
ob_light.rotation_euler = (0.6503, 0.05522, 1.866)
ob_light.lock_rotations_4d = False
ob_light.empty_display_type = 'ARROWS'
ob_light.color = (0.0, 0.0, 0.0, 0.0)
ob_light.lineart.crease_threshold = 0.0
ob_camera.location = (2.131, 0.5238, 2.27)
ob_camera.rotation_euler = (1.046, 0.009288, 1.269)
ob_camera.scale = (1.0, 1.0, 1.0)
ob_camera.lock_rotations_4d = False
ob_camera.empty_display_type = 'ARROWS'
ob_camera.color = (0.0, 0.0, 0.0, 0.0)
ob_camera.display_type = 'WIRE'
ob_camera.lineart.crease_threshold = 0.0
ob_cube_001.location = (0.0, 0.0, 0.0)
ob_cube_001.lock_rotations_4d = False
ob_cube_001.empty_display_type = 'ARROWS'
ob_cube_001.lineart.crease_threshold = 0.0
ob_cube_003.location = (0.0, 0.0, 0.0)
ob_cube_003.lock_rotations_4d = False
ob_cube_003.empty_display_type = 'ARROWS'
ob_cube_003.lineart.crease_threshold = 0.0
ob_cube_005.location = (-1.15, 0.2108, 1.22)
ob_cube_005.rotation_euler = (2.864, 1.074e-08, 1.571)
ob_cube_005.scale = (0.075, 0.0125, 0.45)
ob_cube_005.lock_rotations_4d = False
ob_cube_005.empty_display_type = 'ARROWS'
ob_cube_005.lineart.crease_threshold = 0.0
_m = ob_cube_005.modifiers.new('Array', 'ARRAY')
_m.count = 13
_m.relative_offset_displace = (1.5, 0.0, 0.0)
ob_cube_006.location = (0.0, 1.546, 0.7175)
ob_cube_006.rotation_euler = (1.571, -0.0, 0.0)
ob_cube_006.scale = (0.075, 0.025, 1.5)
ob_cube_006.lock_rotations_4d = False
ob_cube_006.empty_display_type = 'ARROWS'
ob_cube_006.lineart.crease_threshold = 0.0
_m = ob_cube_006.modifiers.new('Array', 'ARRAY')
_m.count = 6
_m.relative_offset_displace = (-1.25, 0.0, 0.0)
ob_cube_007.location = (-1.284, 1.551, 1.649)
ob_cube_007.rotation_euler = (1.571, 1.293, 0.0)
ob_cube_007.scale = (0.075, 0.025, 1.5)
ob_cube_007.lock_rotations_4d = False
ob_cube_007.empty_display_type = 'ARROWS'
ob_cube_007.lineart.crease_threshold = 0.0
ob_cube_008.location = (0.0, 0.0, 0.5)
ob_cube_008.scale = (0.05, 0.05, 0.5)
ob_cube_008.lock_rotations_4d = False
ob_cube_008.empty_display_type = 'ARROWS'
ob_cube_008.lineart.crease_threshold = 0.0
ob_cube_009.location = (0.0, 3.094, 0.5)
ob_cube_009.scale = (0.05, 0.05, 0.5)
ob_cube_009.lock_rotations_4d = False
ob_cube_009.empty_display_type = 'ARROWS'
ob_cube_009.lineart.crease_threshold = 0.0
ob_cube_010.location = (-0.5219, 1.192e-07, 0.6949)
ob_cube_010.rotation_euler = (-0.0, 1.571, 0.0)
ob_cube_010.scale = (0.05, 0.05, 0.5)
ob_cube_010.lock_rotations_4d = False
ob_cube_010.empty_display_type = 'ARROWS'
ob_cube_010.lineart.crease_threshold = 0.0
ob_cube_011.location = (-0.5219, 3.094, 0.6949)
ob_cube_011.rotation_euler = (-0.0, 1.571, 0.0)
ob_cube_011.scale = (0.05, 0.05, 0.5)
ob_cube_011.lock_rotations_4d = False
ob_cube_011.empty_display_type = 'ARROWS'
ob_cube_011.lineart.crease_threshold = 0.0
ob_cube_012.location = (-1.029, 1.554, 0.7688)
ob_cube_012.rotation_euler = (1.571, 1.325, 0.0)
ob_cube_012.scale = (0.075, 0.025, 1.5)
ob_cube_012.lock_rotations_4d = False
ob_cube_012.empty_display_type = 'ARROWS'
ob_cube_012.lineart.crease_threshold = 0.0
ob_cube_013.location = (-0.5219, 1.192e-07, 0.1979)
ob_cube_013.rotation_euler = (-0.0, 1.571, 0.0)
ob_cube_013.scale = (0.05, 0.02589, 0.5)
ob_cube_013.lock_rotations_4d = False
ob_cube_013.empty_display_type = 'ARROWS'
ob_cube_013.lineart.crease_threshold = 0.0
ob_cube_014.location = (-0.5219, 3.099, 0.1979)
ob_cube_014.rotation_euler = (-0.0, 1.571, 0.0)
ob_cube_014.scale = (0.05, 0.02589, 0.5)
ob_cube_014.lock_rotations_4d = False
ob_cube_014.empty_display_type = 'ARROWS'
ob_cube_014.lineart.crease_threshold = 0.0
ob_cube_015.location = (0.0, 0.0, 0.0)
ob_cube_015.lock_rotations_4d = False
ob_cube_015.empty_display_type = 'ARROWS'
ob_cube_015.lineart.crease_threshold = 0.0
ob_cube_016.location = (0.0, 0.0, 0.0)
ob_cube_016.lock_rotations_4d = False
ob_cube_016.empty_display_type = 'ARROWS'
ob_cube_016.lineart.crease_threshold = 0.0

# ---- collection membership
col_collection.objects.link(ob_cube)
col_collection.objects.link(ob_light)
col_collection.objects.link(ob_camera)
col_collection.objects.link(ob_cube_001)
col_collection.objects.link(ob_cube_003)
col_collection.objects.link(ob_cube_005)
col_collection.objects.link(ob_cube_006)
col_collection.objects.link(ob_cube_007)
col_collection.objects.link(ob_cube_008)
col_collection.objects.link(ob_cube_009)
col_collection.objects.link(ob_cube_010)
col_collection.objects.link(ob_cube_011)
col_collection.objects.link(ob_cube_012)
col_collection.objects.link(ob_cube_013)
col_collection.objects.link(ob_cube_014)
col_collection.objects.link(ob_cube_015)
col_collection.objects.link(ob_cube_016)

# ---- scene / render settings (as saved in the file)
scene.camera = ob_camera
scene.frame_start = 1; scene.frame_end = 250; scene.frame_set(78)
scene.render.engine = 'BLENDER_EEVEE_NEXT'
scene.cycles.sampling_pattern = 'TABULATED_SOBOL'
scene.view_settings.view_transform = 'Filmic'
bpy.context.view_layer.update()
